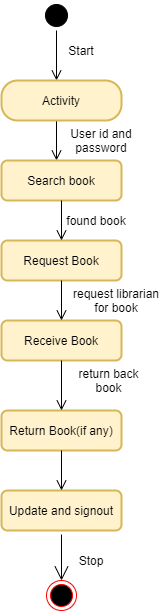

The diagram above was exported from draw.io. Its source (the exported page's mxGraphModel, read from the mxfile embedded in the PNG):
<mxGraphModel dx="864" dy="392" grid="1" gridSize="10" guides="1" tooltips="1" connect="1" arrows="1" fold="1" page="1" pageScale="1" pageWidth="850" pageHeight="1100" math="0" shadow="0">
  <root>
    <mxCell id="0" />
    <mxCell id="1" parent="0" />
    <mxCell id="5mQb32fpnmUKm1QpuS7o-2" value="" style="ellipse;html=1;shape=startState;fillColor=#000000;" vertex="1" parent="1">
      <mxGeometry x="440" y="170" width="30" height="30" as="geometry" />
    </mxCell>
    <mxCell id="5mQb32fpnmUKm1QpuS7o-3" value="" style="edgeStyle=orthogonalEdgeStyle;html=1;verticalAlign=bottom;endArrow=open;endSize=8;" edge="1" source="5mQb32fpnmUKm1QpuS7o-2" parent="1">
      <mxGeometry relative="1" as="geometry">
        <mxPoint x="455" y="250" as="targetPoint" />
      </mxGeometry>
    </mxCell>
    <mxCell id="5mQb32fpnmUKm1QpuS7o-5" value="" style="edgeStyle=orthogonalEdgeStyle;html=1;verticalAlign=bottom;endArrow=open;endSize=8;" edge="1" parent="1">
      <mxGeometry relative="1" as="geometry">
        <mxPoint x="455" y="330" as="targetPoint" />
        <mxPoint x="455" y="290" as="sourcePoint" />
      </mxGeometry>
    </mxCell>
    <mxCell id="5mQb32fpnmUKm1QpuS7o-6" value="Start" style="text;html=1;strokeColor=none;fillColor=none;align=center;verticalAlign=middle;whiteSpace=wrap;rounded=0;" vertex="1" parent="1">
      <mxGeometry x="460" y="210" width="40" height="20" as="geometry" />
    </mxCell>
    <mxCell id="5mQb32fpnmUKm1QpuS7o-8" value="Search book" style="rounded=1;whiteSpace=wrap;html=1;strokeColor=#d6b656;strokeWidth=2;fillColor=#fff2cc;" vertex="1" parent="1">
      <mxGeometry x="400" y="330" width="120" height="40" as="geometry" />
    </mxCell>
    <mxCell id="5mQb32fpnmUKm1QpuS7o-9" value="Activity" style="rounded=1;whiteSpace=wrap;html=1;arcSize=40;fillColor=#fff2cc;strokeColor=#d6b656;strokeWidth=2;" vertex="1" parent="1">
      <mxGeometry x="400" y="250" width="120" height="40" as="geometry" />
    </mxCell>
    <mxCell id="5mQb32fpnmUKm1QpuS7o-11" value="Request Book" style="rounded=1;whiteSpace=wrap;html=1;strokeColor=#d6b656;strokeWidth=2;fillColor=#fff2cc;" vertex="1" parent="1">
      <mxGeometry x="400" y="410" width="120" height="40" as="geometry" />
    </mxCell>
    <mxCell id="5mQb32fpnmUKm1QpuS7o-12" value="Receive Book" style="rounded=1;whiteSpace=wrap;html=1;strokeColor=#d6b656;strokeWidth=2;fillColor=#fff2cc;" vertex="1" parent="1">
      <mxGeometry x="400" y="490" width="120" height="40" as="geometry" />
    </mxCell>
    <mxCell id="5mQb32fpnmUKm1QpuS7o-13" value="Return Book(if any)" style="rounded=1;whiteSpace=wrap;html=1;strokeColor=#d6b656;strokeWidth=2;fillColor=#fff2cc;" vertex="1" parent="1">
      <mxGeometry x="400" y="580" width="120" height="40" as="geometry" />
    </mxCell>
    <mxCell id="5mQb32fpnmUKm1QpuS7o-14" value="Update and signout" style="rounded=1;whiteSpace=wrap;html=1;strokeColor=#d6b656;strokeWidth=2;fillColor=#fff2cc;" vertex="1" parent="1">
      <mxGeometry x="400" y="660" width="120" height="40" as="geometry" />
    </mxCell>
    <mxCell id="5mQb32fpnmUKm1QpuS7o-15" value="" style="ellipse;html=1;shape=endState;fillColor=#000000;strokeColor=#ff0000;" vertex="1" parent="1">
      <mxGeometry x="445" y="750" width="30" height="30" as="geometry" />
    </mxCell>
    <mxCell id="5mQb32fpnmUKm1QpuS7o-19" value="" style="endArrow=open;endFill=1;endSize=12;html=1;strokeColor=#000000;" edge="1" parent="1">
      <mxGeometry width="160" relative="1" as="geometry">
        <mxPoint x="460" y="704" as="sourcePoint" />
        <mxPoint x="460" y="750" as="targetPoint" />
      </mxGeometry>
    </mxCell>
    <mxCell id="5mQb32fpnmUKm1QpuS7o-25" value="" style="edgeStyle=orthogonalEdgeStyle;html=1;verticalAlign=bottom;endArrow=open;endSize=8;entryX=0.5;entryY=0;entryDx=0;entryDy=0;" edge="1" parent="1" target="5mQb32fpnmUKm1QpuS7o-11">
      <mxGeometry relative="1" as="geometry">
        <mxPoint x="465" y="340" as="targetPoint" />
        <mxPoint x="460" y="370" as="sourcePoint" />
      </mxGeometry>
    </mxCell>
    <mxCell id="5mQb32fpnmUKm1QpuS7o-29" value="" style="edgeStyle=orthogonalEdgeStyle;html=1;verticalAlign=bottom;endArrow=open;endSize=8;entryX=0.5;entryY=0;entryDx=0;entryDy=0;" edge="1" parent="1" target="5mQb32fpnmUKm1QpuS7o-13">
      <mxGeometry relative="1" as="geometry">
        <mxPoint x="470" y="500" as="targetPoint" />
        <mxPoint x="460" y="530" as="sourcePoint" />
      </mxGeometry>
    </mxCell>
    <mxCell id="5mQb32fpnmUKm1QpuS7o-31" value="" style="edgeStyle=orthogonalEdgeStyle;html=1;verticalAlign=bottom;endArrow=open;endSize=8;entryX=0.5;entryY=0;entryDx=0;entryDy=0;" edge="1" parent="1" target="5mQb32fpnmUKm1QpuS7o-14">
      <mxGeometry relative="1" as="geometry">
        <mxPoint x="470" y="590" as="targetPoint" />
        <mxPoint x="460" y="620" as="sourcePoint" />
      </mxGeometry>
    </mxCell>
    <mxCell id="5mQb32fpnmUKm1QpuS7o-32" value="" style="edgeStyle=orthogonalEdgeStyle;html=1;verticalAlign=bottom;endArrow=open;endSize=8;entryX=0.5;entryY=0;entryDx=0;entryDy=0;" edge="1" parent="1" target="5mQb32fpnmUKm1QpuS7o-12">
      <mxGeometry relative="1" as="geometry">
        <mxPoint x="470" y="420" as="targetPoint" />
        <mxPoint x="460" y="450" as="sourcePoint" />
      </mxGeometry>
    </mxCell>
    <mxCell id="5mQb32fpnmUKm1QpuS7o-33" value="User id and password" style="text;html=1;strokeColor=none;fillColor=none;align=center;verticalAlign=middle;whiteSpace=wrap;rounded=0;" vertex="1" parent="1">
      <mxGeometry x="450" y="300" width="100" height="20" as="geometry" />
    </mxCell>
    <mxCell id="5mQb32fpnmUKm1QpuS7o-36" value="found book" style="text;html=1;strokeColor=none;fillColor=none;align=center;verticalAlign=middle;whiteSpace=wrap;rounded=0;" vertex="1" parent="1">
      <mxGeometry x="460" y="380" width="70" height="20" as="geometry" />
    </mxCell>
    <mxCell id="5mQb32fpnmUKm1QpuS7o-37" value="request librarian for book" style="text;html=1;strokeColor=none;fillColor=none;align=center;verticalAlign=middle;whiteSpace=wrap;rounded=0;" vertex="1" parent="1">
      <mxGeometry x="470" y="460" width="90" height="20" as="geometry" />
    </mxCell>
    <mxCell id="5mQb32fpnmUKm1QpuS7o-38" value="return back book" style="text;html=1;strokeColor=none;fillColor=none;align=center;verticalAlign=middle;whiteSpace=wrap;rounded=0;" vertex="1" parent="1">
      <mxGeometry x="475" y="540" width="65" height="20" as="geometry" />
    </mxCell>
    <mxCell id="5mQb32fpnmUKm1QpuS7o-39" value="Stop" style="text;html=1;strokeColor=none;fillColor=none;align=center;verticalAlign=middle;whiteSpace=wrap;rounded=0;" vertex="1" parent="1">
      <mxGeometry x="470" y="720" width="40" height="20" as="geometry" />
    </mxCell>
  </root>
</mxGraphModel>